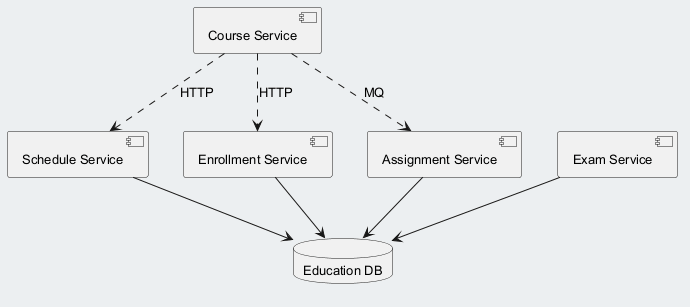

The diagram above was rendered by PlantUML. Its source (embedded in the PNG):
@startuml
skinparam backgroundColor #ECEFF1
skinparam classBackgroundColor #FFFFFF
skinparam classBorderColor #455A64
skinparam defaultFontSize 13
component "Schedule Service" as C_ScheduleService
component "Enrollment Service" as C_EnrollmentService
component "Course Service" as C_CourseService
component "Exam Service" as C_ExamService
component "Assignment Service" as C_AssignmentService
database "Education DB" as DB_education
C_ScheduleService --> DB_education
C_EnrollmentService --> DB_education
C_ExamService --> DB_education
C_AssignmentService --> DB_education
C_CourseService ..> C_EnrollmentService : HTTP
C_CourseService ..> C_AssignmentService : MQ
C_CourseService ..> C_ScheduleService : HTTP
@enduml